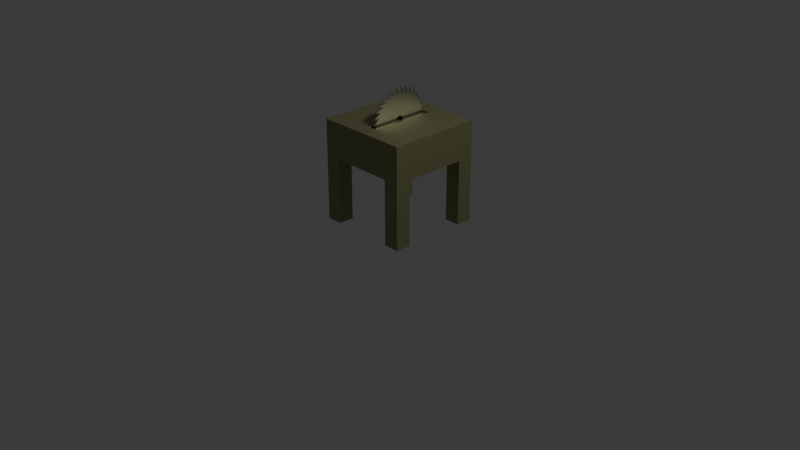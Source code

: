 # Source: TableSaw.blend  (saved by Blender 4.5.90; exported with 4.5.12 LTS)
import bpy
from mathutils import Matrix  # noqa: F401  (used for matrix-valued properties, if any)

bpy.ops.wm.read_factory_settings(use_empty=True)
scene = bpy.context.scene
scene.name = 'Scene'

# ---- collections
col_collection = bpy.data.collections.new('Collection'); scene.collection.children.link(col_collection)
col_rendering = bpy.data.collections.new('Rendering'); scene.collection.children.link(col_rendering)

# ---- materials (node trees are filled in below, after node groups)
mat_m_tablesaw = bpy.data.materials.new('M_TableSaw')
mat_m_tablesaw_saw = bpy.data.materials.new('M_TableSaw_Saw')

# ---- material node trees
mat_m_tablesaw.use_nodes = True; mat_m_tablesaw.node_tree.nodes.clear()
_N = mat_m_tablesaw.node_tree.nodes; _L = mat_m_tablesaw.node_tree.links
n0 = _N.new('ShaderNodeBsdfPrincipled'); n0.name = 'Principled BSDF'; n0.location = (-200, 100)
n0.inputs[0].default_value = (0.3546, 0.3663, 0.1928, 1.0)
n0.inputs[1].default_value = 1.0
n0.inputs[2].default_value = 0.5714
n1 = _N.new('ShaderNodeOutputMaterial'); n1.name = 'Material Output'; n1.location = (200, 100)
_L.new(n0.outputs[0], n1.inputs[0])
n1.is_active_output = True
mat_m_tablesaw_saw.use_nodes = True; mat_m_tablesaw_saw.node_tree.nodes.clear()
_N = mat_m_tablesaw_saw.node_tree.nodes; _L = mat_m_tablesaw_saw.node_tree.links
n0 = _N.new('ShaderNodeBsdfPrincipled'); n0.name = 'Principled BSDF'; n0.location = (-200, 100)
n0.inputs[0].default_value = (0.3992, 0.3992, 0.3992, 1.0)
n0.inputs[1].default_value = 1.0
n0.inputs[2].default_value = 0.3175
n1 = _N.new('ShaderNodeOutputMaterial'); n1.name = 'Material Output'; n1.location = (200, 100)
_L.new(n0.outputs[0], n1.inputs[0])
n1.is_active_output = True

# ---- world
world_world = bpy.data.worlds.new('World'); scene.world = world_world
world_world.use_nodes = True; world_world.node_tree.nodes.clear()
_N = world_world.node_tree.nodes; _L = world_world.node_tree.links
n0 = _N.new('ShaderNodeOutputWorld'); n0.name = 'World Output'; n0.location = (200, 100)
n1 = _N.new('ShaderNodeBackground'); n1.name = 'Background'; n1.location = (-200, 100)
n1.inputs[0].default_value = (0.05088, 0.05088, 0.05088, 1.0)
_L.new(n1.outputs[0], n0.inputs[0])
n0.is_active_output = True
world_world.color = (0.05088, 0.05088, 0.05088)
world_world.sun_shadow_jitter_overblur = 0.0

# ---- cameras
cam_camera = bpy.data.cameras.new('Camera')
cam_camera.clip_end = 100.0
cam_camera.ortho_scale = 7.314

# ---- lights
light_light = bpy.data.lights.new('Light', 'POINT')
light_light.energy = 1000.0
light_light.shadow_soft_size = 0.1

# ---- meshes
me_cube_002 = bpy.data.meshes.new('Cube.002')
me_cube_002.from_pydata([(0.5, -0.5, 0.0), (0.05379, -0.3489, 1.073), (-0.5, -0.5, 0.0), (-0.05379, -0.3489, 1.073), (0.5, 0.5, 0.0), (0.05379, 0.3489, 1.073), (-0.5, 0.5, 0.0), (-0.05379, 0.3489, 1.073), (-0.3333, -0.5, 0.0), (0.3333, -0.5, 0.0), (-0.5, 0.3333, 0.0), (-0.5, -0.3333, 0.0), (0.3333, 0.5, 0.0), (-0.3333, 0.5, 0.0), (0.5, -0.3333, 0.0), (0.5, 0.3333, 0.0), (-0.3333, -0.3333, 0.0), (0.3333, -0.3333, 0.0), (-0.3333, 0.3333, 0.0), (0.3333, 0.3333, 0.0), (-0.3333, -0.5, 0.6919), (0.3333, -0.5, 0.6919), (-0.5, 0.3333, 0.6919), (-0.5, -0.3333, 0.6919), (0.3333, 0.5, 0.6919), (-0.3333, 0.5, 0.6919), (0.5, -0.3333, 0.6919), (0.5, 0.3333, 0.6919), (0.3333, -0.3333, 0.6919), (-0.3333, -0.3333, 0.6919), (0.3333, 0.3333, 0.6919), (-0.3333, 0.3333, 0.6919), (0.5, -0.5, 1.073), (-0.5, -0.5, 1.073), (-0.5, 0.5, 1.073), (0.5, 0.5, 1.073), (0.09037, -0.3586, 1.073), (-0.09037, -0.3586, 1.073), (-0.09037, 0.3586, 1.073), (0.09037, 0.3586, 1.073), (0.05379, -0.3489, 1.05), (-0.05379, -0.3489, 1.05), (-0.05379, 0.3489, 1.05), (0.05379, 0.3489, 1.05), (0.5, -0.5, 0.6919), (-0.5, -0.5, 0.6919), (-0.5, 0.5, 0.6919), (0.5, 0.5, 0.6919), (-0.5, 0.5, 0.9733), (0.5, 0.5, 0.9733), (0.5, -0.5, 0.9733), (-0.5, -0.5, 0.9733), (-0.006178, 0.01379, 1.408), (-0.006178, 0.004954, 1.113), (-0.006178, -0.05248, 1.405), (-0.006178, -0.003522, 1.113), (-0.006178, -0.1167, 1.388), (-0.006178, -0.01186, 1.112), (-0.006178, -0.1765, 1.359), (-0.006178, -0.01975, 1.109), (-0.006178, -0.2295, 1.319), (-0.006178, -0.02687, 1.104), (-0.006178, -0.2736, 1.27), (-0.006178, -0.03297, 1.098), (-0.006178, -0.3073, 1.212), (-0.006178, -0.03779, 1.091), (-0.006178, -0.3291, 1.15), (-0.006178, -0.04117, 1.083), (-0.006178, -0.3383, 1.084), (-0.006178, -0.04296, 1.075), (-0.006178, -0.3345, 1.018), (-0.006178, -0.0431, 1.067), (-0.006178, -0.3178, 0.9534), (-0.006178, -0.04159, 1.058), (-0.006178, -0.2889, 0.8936), (-0.006178, -0.03847, 1.05), (-0.006178, -0.249, 0.8407), (-0.006178, -0.03388, 1.043), (-0.006178, -0.1994, 0.7965), (-0.006178, -0.02799, 1.037), (-0.006178, -0.1422, 0.7628), (-0.006178, -0.02102, 1.032), (-0.006178, -0.07952, 0.741), (-0.006178, -0.01324, 1.029), (-0.006178, -0.01379, 0.7318), (-0.006178, -0.004954, 1.027), (-0.006178, 0.05248, 0.7356), (-0.006178, 0.003522, 1.027), (-0.006178, 0.1167, 0.7523), (-0.006178, 0.01186, 1.029), (-0.006178, 0.1765, 0.7812), (-0.006178, 0.01975, 1.032), (-0.006178, 0.2295, 0.8212), (-0.006178, 0.02687, 1.036), (-0.006178, 0.2736, 0.8707), (-0.006178, 0.03297, 1.042), (-0.006178, 0.3073, 0.9279), (-0.006178, 0.03779, 1.049), (-0.006178, 0.3291, 0.9906), (-0.006178, 0.04117, 1.057), (-0.006178, 0.3383, 1.056), (-0.006178, 0.04296, 1.065), (-0.006178, 0.3345, 1.123), (-0.006178, 0.0431, 1.074), (-0.006178, 0.3178, 1.187), (-0.006178, 0.04159, 1.082), (-0.006178, 0.2889, 1.247), (-0.006178, 0.03847, 1.09), (-0.006178, 0.249, 1.3), (-0.006178, 0.03388, 1.097), (-0.006178, 0.1994, 1.344), (-0.006178, 0.02799, 1.103), (-0.006178, 0.1422, 1.377), (-0.006178, 0.02102, 1.108), (-0.006178, 0.07952, 1.399), (-0.006178, 0.01324, 1.111), (-0.006178, 0.02281, 0.791), (-0.006178, 0.07682, 0.8008), (-0.006178, 0.1279, 0.821), (-0.006178, 0.174, 0.8507), (-0.006178, 0.2135, 0.8889), (-0.006178, 0.2447, 0.934), (-0.006178, 0.2666, 0.9844), (-0.006178, 0.2782, 1.038), (-0.006178, 0.2791, 1.093), (-0.006178, 0.2693, 1.147), (-0.006178, 0.2491, 1.198), (-0.006178, 0.2194, 1.244), (-0.006178, 0.1812, 1.284), (-0.006178, 0.1361, 1.315), (-0.006178, 0.08574, 1.337), (-0.006178, 0.03208, 1.348), (-0.006178, -0.02281, 1.349), (-0.006178, -0.07682, 1.339), (-0.006178, -0.1279, 1.319), (-0.006178, -0.174, 1.29), (-0.006178, -0.2135, 1.251), (-0.006178, -0.2447, 1.206), (-0.006178, -0.2666, 1.156), (-0.006178, -0.2782, 1.102), (-0.006178, -0.2791, 1.047), (-0.006178, -0.2693, 0.9933), (-0.006178, -0.2491, 0.9422), (-0.006178, -0.2194, 0.8961), (-0.006178, -0.1812, 0.8566), (-0.006178, -0.1361, 0.8254), (-0.006178, -0.08574, 0.8035), (-0.006178, -0.03208, 0.7919), (0.006178, 0.03208, 1.348), (0.006178, 0.01379, 1.408), (0.006178, -0.05248, 1.405), (0.006178, -0.02281, 1.349), (0.006178, -0.1167, 1.388), (0.006178, -0.07682, 1.339), (0.006178, -0.1765, 1.359), (0.006178, -0.1279, 1.319), (0.006178, -0.2295, 1.319), (0.006178, -0.174, 1.29), (0.006178, -0.2736, 1.27), (0.006178, -0.2135, 1.251), (0.006178, -0.3073, 1.212), (0.006178, -0.2447, 1.206), (0.006178, -0.3291, 1.15), (0.006178, -0.2666, 1.156), (0.006178, -0.3383, 1.084), (0.006178, -0.2782, 1.102), (0.006178, -0.3345, 1.018), (0.006178, -0.2791, 1.047), (0.006178, -0.3178, 0.9534), (0.006178, -0.2693, 0.9933), (0.006178, -0.2889, 0.8936), (0.006178, -0.2491, 0.9422), (0.006178, -0.249, 0.8407), (0.006178, -0.2194, 0.8961), (0.006178, -0.1994, 0.7965), (0.006178, -0.1812, 0.8566), (0.006178, -0.1422, 0.7628), (0.006178, -0.1361, 0.8254), (0.006178, -0.07952, 0.741), (0.006178, -0.08574, 0.8035), (0.006178, -0.01379, 0.7318), (0.006178, -0.03208, 0.7919), (0.006178, 0.05248, 0.7356), (0.006178, 0.02281, 0.791), (0.006178, 0.1167, 0.7523), (0.006178, 0.07682, 0.8008), (0.006178, 0.1765, 0.7812), (0.006178, 0.1279, 0.821), (0.006178, 0.2295, 0.8212), (0.006178, 0.174, 0.8507), (0.006178, 0.2736, 0.8707), (0.006178, 0.2135, 0.8889), (0.006178, 0.3073, 0.9279), (0.006178, 0.2447, 0.934), (0.006178, 0.3291, 0.9906), (0.006178, 0.2666, 0.9844), (0.006178, 0.3383, 1.056), (0.006178, 0.2782, 1.038), (0.006178, 0.3345, 1.123), (0.006178, 0.2791, 1.093), (0.006178, 0.3178, 1.187), (0.006178, 0.2693, 1.147), (0.006178, 0.2889, 1.247), (0.006178, 0.2491, 1.198), (0.006178, 0.249, 1.3), (0.006178, 0.2194, 1.244), (0.006178, 0.1994, 1.344), (0.006178, 0.1812, 1.284), (0.006178, 0.1422, 1.377), (0.006178, 0.1361, 1.315), (0.006178, 0.07952, 1.399), (0.006178, 0.08574, 1.337), (0.006178, 0.003522, 1.027), (0.006178, 0.01186, 1.029), (0.006178, 0.01975, 1.032), (0.006178, 0.02687, 1.036), (0.006178, 0.03297, 1.042), (0.006178, 0.03779, 1.049), (0.006178, 0.04117, 1.057), (0.006178, 0.04296, 1.065), (0.006178, 0.0431, 1.074), (0.006178, 0.04159, 1.082), (0.006178, 0.03847, 1.09), (0.006178, 0.03388, 1.097), (0.006178, 0.02799, 1.103), (0.006178, 0.02102, 1.108), (0.006178, 0.01324, 1.111), (0.006178, 0.004954, 1.113), (0.006178, -0.003522, 1.113), (0.006178, -0.01186, 1.112), (0.006178, -0.01975, 1.109), (0.006178, -0.02687, 1.104), (0.006178, -0.03297, 1.098), (0.006178, -0.03779, 1.091), (0.006178, -0.04117, 1.083), (0.006178, -0.04296, 1.075), (0.006178, -0.0431, 1.067), (0.006178, -0.04159, 1.058), (0.006178, -0.03847, 1.05), (0.006178, -0.03388, 1.043), (0.006178, -0.02799, 1.037), (0.006178, -0.02102, 1.032), (0.006178, -0.01324, 1.029), (0.006178, -0.004954, 1.027)], [], [(48, 51, 33, 34), (13, 6, 46, 25), (49, 47, 24, 25, 46, 48), (19, 12, 4, 15), (3, 1, 40, 41), (9, 17, 14, 0), (18, 13, 25, 31), (2, 11, 16, 8), (19, 15, 27, 30), (8, 16, 29, 20), (14, 26, 44, 0), (10, 6, 13, 18), (15, 4, 47, 27), (28, 30, 27, 26), (20, 29, 28, 21), (23, 22, 31, 29), (29, 31, 30, 28), (31, 25, 24, 30), (50, 49, 35, 32), (14, 17, 28, 26), (17, 9, 21, 28), (51, 50, 32, 33), (10, 18, 31, 22), (12, 19, 30, 24), (16, 11, 23, 29), (9, 0, 44, 21), (20, 45, 2, 8), (11, 2, 45, 23), (22, 46, 6, 10), (36, 37, 33, 32), (37, 38, 34, 33), (38, 39, 35, 34), (39, 36, 32, 35), (1, 3, 37, 36), (3, 7, 38, 37), (7, 5, 39, 38), (5, 1, 36, 39), (42, 41, 40, 43), (1, 5, 43, 40), (7, 3, 41, 42), (5, 7, 42, 43), (45, 20, 21, 44, 50, 51), (46, 22, 23, 45, 51, 48), (27, 47, 49, 50, 44, 26), (24, 47, 4, 12), (35, 49, 48, 34), (88, 116, 117), (90, 117, 118), (92, 118, 119), (94, 119, 120), (96, 120, 121), (98, 121, 122), (100, 122, 123), (102, 123, 124), (104, 124, 125), (106, 125, 126), (108, 126, 127), (110, 127, 128), (112, 128, 129), (114, 129, 130), (52, 130, 131), (54, 131, 132), (56, 132, 133), (58, 133, 134), (60, 134, 135), (62, 135, 136), (64, 136, 137), (66, 137, 138), (68, 138, 139), (70, 139, 140), (72, 140, 141), (74, 141, 142), (76, 142, 143), (78, 143, 144), (80, 144, 145), (82, 145, 146), (84, 146, 147), (86, 147, 116), (89, 117, 116, 87), (91, 118, 117, 89), (93, 119, 118, 91), (95, 120, 119, 93), (97, 121, 120, 95), (99, 122, 121, 97), (101, 123, 122, 99), (103, 124, 123, 101), (105, 125, 124, 103), (107, 126, 125, 105), (109, 127, 126, 107), (111, 128, 127, 109), (113, 129, 128, 111), (115, 130, 129, 113), (53, 131, 130, 115), (55, 132, 131, 53), (57, 133, 132, 55), (59, 134, 133, 57), (61, 135, 134, 59), (63, 136, 135, 61), (65, 137, 136, 63), (67, 138, 137, 65), (69, 139, 138, 67), (71, 140, 139, 69), (73, 141, 140, 71), (75, 142, 141, 73), (77, 143, 142, 75), (79, 144, 143, 77), (81, 145, 144, 79), (83, 146, 145, 81), (85, 147, 146, 83), (87, 116, 147, 85), (184, 185, 183), (186, 187, 185), (188, 189, 187), (190, 191, 189), (192, 193, 191), (194, 195, 193), (196, 197, 195), (198, 199, 197), (200, 201, 199), (202, 203, 201), (204, 205, 203), (206, 207, 205), (208, 209, 207), (210, 211, 209), (149, 148, 211), (150, 151, 148), (152, 153, 151), (154, 155, 153), (156, 157, 155), (158, 159, 157), (160, 161, 159), (162, 163, 161), (164, 165, 163), (166, 167, 165), (168, 169, 167), (170, 171, 169), (172, 173, 171), (174, 175, 173), (176, 177, 175), (178, 179, 177), (180, 181, 179), (182, 183, 181), (213, 212, 183, 185), (214, 213, 185, 187), (215, 214, 187, 189), (216, 215, 189, 191), (217, 216, 191, 193), (218, 217, 193, 195), (219, 218, 195, 197), (220, 219, 197, 199), (221, 220, 199, 201), (222, 221, 201, 203), (223, 222, 203, 205), (224, 223, 205, 207), (225, 224, 207, 209), (226, 225, 209, 211), (227, 226, 211, 148), (228, 227, 148, 151), (229, 228, 151, 153), (230, 229, 153, 155), (231, 230, 155, 157), (232, 231, 157, 159), (233, 232, 159, 161), (234, 233, 161, 163), (235, 234, 163, 165), (236, 235, 165, 167), (237, 236, 167, 169), (238, 237, 169, 171), (239, 238, 171, 173), (240, 239, 173, 175), (241, 240, 175, 177), (242, 241, 177, 179), (243, 242, 179, 181), (212, 243, 181, 183), (126, 108, 204, 203), (145, 82, 178, 177), (132, 56, 152, 151), (113, 111, 224, 225), (108, 127, 205, 204), (82, 146, 179, 178), (56, 133, 153, 152), (115, 113, 225, 226), (127, 110, 206, 205), (146, 84, 180, 179), (133, 58, 154, 153), (53, 115, 226, 227), (110, 128, 207, 206), (84, 147, 181, 180), (58, 134, 155, 154), (55, 53, 227, 228), (128, 112, 208, 207), (147, 86, 182, 181), (134, 60, 156, 155), (57, 55, 228, 229), (112, 129, 209, 208), (86, 116, 183, 182), (60, 135, 157, 156), (59, 57, 229, 230), (129, 114, 210, 209), (116, 88, 184, 183), (135, 62, 158, 157), (61, 59, 230, 231), (114, 130, 211, 210), (88, 117, 185, 184), (62, 136, 159, 158), (63, 61, 231, 232), (130, 52, 149, 211), (117, 90, 186, 185), (136, 64, 160, 159), (65, 63, 232, 233), (90, 118, 187, 186), (64, 137, 161, 160), (67, 65, 233, 234), (118, 92, 188, 187), (137, 66, 162, 161), (69, 67, 234, 235), (92, 119, 189, 188), (66, 138, 163, 162), (71, 69, 235, 236), (119, 94, 190, 189), (138, 68, 164, 163), (73, 71, 236, 237), (94, 120, 191, 190), (68, 139, 165, 164), (75, 73, 237, 238), (120, 96, 192, 191), (139, 70, 166, 165), (77, 75, 238, 239), (89, 87, 212, 213), (96, 121, 193, 192), (70, 140, 167, 166), (79, 77, 239, 240), (91, 89, 213, 214), (121, 98, 194, 193), (140, 72, 168, 167), (81, 79, 240, 241), (93, 91, 214, 215), (98, 122, 195, 194), (72, 141, 169, 168), (83, 81, 241, 242), (95, 93, 215, 216), (122, 100, 196, 195), (141, 74, 170, 169), (85, 83, 242, 243), (97, 95, 216, 217), (100, 123, 197, 196), (74, 142, 171, 170), (87, 85, 243, 212), (99, 97, 217, 218), (123, 102, 198, 197), (142, 76, 172, 171), (101, 99, 218, 219), (102, 124, 199, 198), (76, 143, 173, 172), (103, 101, 219, 220), (124, 104, 200, 199), (143, 78, 174, 173), (105, 103, 220, 221), (104, 125, 201, 200), (78, 144, 175, 174), (52, 131, 148, 149), (107, 105, 221, 222), (125, 106, 202, 201), (144, 80, 176, 175), (131, 54, 150, 148), (109, 107, 222, 223), (106, 126, 203, 202), (80, 145, 177, 176), (54, 132, 151, 150), (111, 109, 223, 224)])
me_cube_002.polygons.foreach_set('material_index', [0, 0, 0, 0, 0, 0, 0, 0, 0, 0, 0, 0, 0, 0, 0, 0, 0, 0, 0, 0, 0, 0, 0, 0, 0, 0, 0, 0, 0, 0, 0, 0, 0, 0, 0, 0, 0, 0, 0, 0, 0, 0, 0, 0, 0, 0, 1, 1, 1, 1, 1, 1, 1, 1, 1, 1, 1, 1, 1, 1, 1, 1, 1, 1, 1, 1, 1, 1, 1, 1, 1, 1, 1, 1, 1, 1, 1, 1, 1, 1, 1, 1, 1, 1, 1, 1, 1, 1, 1, 1, 1, 1, 1, 1, 1, 1, 1, 1, 1, 1, 1, 1, 1, 1, 1, 1, 1, 1, 1, 1, 1, 1, 1, 1, 1, 1, 1, 1, 1, 1, 1, 1, 1, 1, 1, 1, 1, 1, 1, 1, 1, 1, 1, 1, 1, 1, 1, 1, 1, 1, 1, 1, 1, 1, 1, 1, 1, 1, 1, 1, 1, 1, 1, 1, 1, 1, 1, 1, 1, 1, 1, 1, 1, 1, 1, 1, 1, 1, 1, 1, 1, 1, 1, 1, 1, 1, 1, 1, 1, 1, 1, 1, 1, 1, 1, 1, 1, 1, 1, 1, 1, 1, 1, 1, 1, 1, 1, 1, 1, 1, 1, 1, 1, 1, 1, 1, 1, 1, 1, 1, 1, 1, 1, 1, 1, 1, 1, 1, 1, 1, 1, 1, 1, 1, 1, 1, 1, 1, 1, 1, 1, 1, 1, 1, 1, 1, 1, 1, 1, 1, 1, 1, 1, 1, 1, 1, 1, 1, 1, 1, 1, 1, 1, 1, 1, 1, 1, 1, 1, 1, 1, 1, 1, 1, 1, 1, 1, 1, 1, 1])
_uv = me_cube_002.uv_layers.new(name='UVMap')
_uv.uv.foreach_set('vector', [0.6017, 0.5, 0.8051, 0.5, 0.875, 0.5, 0.625, 0.5, 0.375, 0.5833, 0.375, 0.5, 0.5362, 0.5, 0.375, 0.5833, 0.6017, 0.75, 0.5362, 0.75, 0.375, 0.6667, 0.375, 0.5833, 0.5362, 0.5, 0.6017, 0.5, 0.2917, 0.6667, 0.375, 0.6667, 0.375, 0.75, 0.2917, 0.75, 0.8429, 0.5634, 0.8429, 0.6866, 0.8429, 0.6866, 0.8429, 0.5634, 0.125, 0.6667, 0.2083, 0.6667, 0.2083, 0.75, 0.125, 0.75, 0.2917, 0.5833, 0.375, 0.5833, 0.375, 0.5833, 0.2917, 0.5833, 0.125, 0.5, 0.2083, 0.5, 0.2083, 0.5833, 0.125, 0.5833, 0.2917, 0.6667, 0.2917, 0.75, 0.2917, 0.75, 0.2917, 0.6667, 0.125, 0.5833, 0.2083, 0.5833, 0.2083, 0.5833, 0.125, 0.5833, 0.2083, 0.75, 0.2083, 0.75, 0.6085, 0.75, 0.125, 0.75, 0.2917, 0.5, 0.375, 0.5, 0.375, 0.5833, 0.2917, 0.5833, 0.2917, 0.75, 0.375, 0.75, 0.5362, 0.75, 0.2917, 0.75, 0.2083, 0.6667, 0.2917, 0.6667, 0.2917, 0.75, 0.2083, 0.75, 0.125, 0.5833, 0.2083, 0.5833, 0.2083, 0.6667, 0.125, 0.6667, 0.2083, 0.5, 0.2917, 0.5, 0.2917, 0.5833, 0.2083, 0.5833, 0.2083, 0.5833, 0.2917, 0.5833, 0.2917, 0.6667, 0.2083, 0.6667, 0.2917, 0.5833, 0.375, 0.5833, 0.375, 0.6667, 0.2917, 0.6667, 0.8051, 0.75, 0.6017, 0.75, 0.625, 0.75, 0.875, 0.75, 0.2083, 0.75, 0.2083, 0.6667, 0.2083, 0.6667, 0.2083, 0.75, 0.2083, 0.6667, 0.125, 0.6667, 0.125, 0.6667, 0.2083, 0.6667, 0.8051, 0.5, 0.8051, 0.75, 0.875, 0.75, 0.875, 0.5, 0.2917, 0.5, 0.2917, 0.5833, 0.2917, 0.5833, 0.2917, 0.5, 0.375, 0.6667, 0.2917, 0.6667, 0.2917, 0.6667, 0.375, 0.6667, 0.2083, 0.5833, 0.2083, 0.5, 0.2083, 0.5, 0.2083, 0.5833, 0.125, 0.6667, 0.125, 0.75, 0.6085, 0.75, 0.125, 0.6667, 0.125, 0.5833, 0.6085, 0.5, 0.125, 0.5, 0.125, 0.5833, 0.2083, 0.5, 0.125, 0.5, 0.6085, 0.5, 0.2083, 0.5, 0.2917, 0.5, 0.5362, 0.5, 0.375, 0.5, 0.2917, 0.5, 0.8535, 0.7285, 0.8535, 0.5215, 0.875, 0.5, 0.875, 0.75, 0.8535, 0.5215, 0.6465, 0.5215, 0.625, 0.5, 0.875, 0.5, 0.6465, 0.5215, 0.6465, 0.7285, 0.625, 0.75, 0.625, 0.5, 0.6465, 0.7285, 0.8535, 0.7285, 0.875, 0.75, 0.625, 0.75, 0.8429, 0.6866, 0.8429, 0.5634, 0.8535, 0.5215, 0.8535, 0.7285, 0.8429, 0.5634, 0.6571, 0.5634, 0.6465, 0.5215, 0.8535, 0.5215, 0.6571, 0.5634, 0.6571, 0.6866, 0.6465, 0.7285, 0.6465, 0.5215, 0.6571, 0.6866, 0.8429, 0.6866, 0.8535, 0.7285, 0.6465, 0.7285, 0.6571, 0.5634, 0.8429, 0.5634, 0.8429, 0.6866, 0.6571, 0.6866, 0.8429, 0.6866, 0.6571, 0.6866, 0.6571, 0.6866, 0.8429, 0.6866, 0.6571, 0.5634, 0.8429, 0.5634, 0.8429, 0.5634, 0.6571, 0.5634, 0.6571, 0.6866, 0.6571, 0.5634, 0.6571, 0.5634, 0.6571, 0.6866, 0.6085, 0.5, 0.125, 0.5833, 0.125, 0.6667, 0.6085, 0.75, 0.8051, 0.75, 0.8051, 0.5, 0.5362, 0.5, 0.2917, 0.5, 0.2083, 0.5, 0.6085, 0.5, 0.8051, 0.5, 0.6017, 0.5, 0.2917, 0.75, 0.5362, 0.75, 0.6017, 0.75, 0.8051, 0.75, 0.6085, 0.75, 0.2083, 0.75, 0.375, 0.6667, 0.5362, 0.75, 0.375, 0.75, 0.375, 0.6667, 0.625, 0.75, 0.6017, 0.75, 0.6017, 0.5, 0.625, 0.5, 0.0, 0.0, 0.0, 0.0, 0.0, 0.0, 0.0, 0.0, 0.0, 0.0, 0.0, 0.0, 0.0, 0.0, 0.0, 0.0, 0.0, 0.0, 0.0, 0.0, 0.0, 0.0, 0.0, 0.0, 0.0, 0.0, 0.0, 0.0, 0.0, 0.0, 0.0, 0.0, 0.0, 0.0, 0.0, 0.0, 0.0, 0.0, 0.0, 0.0, 0.0, 0.0, 0.0, 0.0, 0.0, 0.0, 0.0, 0.0, 0.0, 0.0, 0.0, 0.0, 0.0, 0.0, 0.0, 0.0, 0.0, 0.0, 0.0, 0.0, 0.0, 0.0, 0.0, 0.0, 0.0, 0.0, 0.0, 0.0, 0.0, 0.0, 0.0, 0.0, 0.0, 0.0, 0.0, 0.0, 0.0, 0.0, 0.0, 0.0, 0.0, 0.0, 0.0, 0.0, 0.0, 0.0, 0.0, 0.0, 0.0, 0.0, 0.0, 0.0, 0.0, 0.0, 0.0, 0.0, 0.0, 0.0, 0.0, 0.0, 0.0, 0.0, 0.0, 0.0, 0.0, 0.0, 0.0, 0.0, 0.0, 0.0, 0.0, 0.0, 0.0, 0.0, 0.0, 0.0, 0.0, 0.0, 0.0, 0.0, 0.0, 0.0, 0.0, 0.0, 0.0, 0.0, 0.0, 0.0, 0.0, 0.0, 0.0, 0.0, 0.0, 0.0, 0.0, 0.0, 0.0, 0.0, 0.0, 0.0, 0.0, 0.0, 0.0, 0.0, 0.0, 0.0, 0.0, 0.0, 0.0, 0.0, 0.0, 0.0, 0.0, 0.0, 0.0, 0.0, 0.0, 0.0, 0.0, 0.0, 0.0, 0.0, 0.0, 0.0, 0.0, 0.0, 0.0, 0.0, 0.0, 0.0, 0.0, 0.0, 0.0, 0.0, 0.0, 0.0, 0.0, 0.0, 0.0, 0.0, 0.0, 0.0, 0.0, 0.0, 0.0, 0.0, 0.0, 0.0, 0.0, 0.0, 0.0, 0.0, 0.0, 0.0, 0.0, 0.0, 0.0, 0.0, 0.0, 0.0, 0.0, 0.0, 0.0, 0.0, 0.0, 0.0, 0.0, 0.0, 0.0, 0.0, 0.0, 0.0, 0.0, 0.0, 0.0, 0.0, 0.0, 0.0, 0.0, 0.0, 0.0, 0.0, 0.0, 0.0, 0.0, 0.0, 0.0, 0.0, 0.0, 0.0, 0.0, 0.0, 0.0, 0.0, 0.0, 0.0, 0.0, 0.0, 0.0, 0.0, 0.0, 0.0, 0.0, 0.0, 0.0, 0.0, 0.0, 0.0, 0.0, 0.0, 0.0, 0.0, 0.0, 0.0, 0.0, 0.0, 0.0, 0.0, 0.0, 0.0, 0.0, 0.0, 0.0, 0.0, 0.0, 0.0, 0.0, 0.0, 0.0, 0.0, 0.0, 0.0, 0.0, 0.0, 0.0, 0.0, 0.0, 0.0, 0.0, 0.0, 0.0, 0.0, 0.0, 0.0, 0.0, 0.0, 0.0, 0.0, 0.0, 0.0, 0.0, 0.0, 0.0, 0.0, 0.0, 0.0, 0.0, 0.0, 0.0, 0.0, 0.0, 0.0, 0.0, 0.0, 0.0, 0.0, 0.0, 0.0, 0.0, 0.0, 0.0, 0.0, 0.0, 0.0, 0.0, 0.0, 0.0, 0.0, 0.0, 0.0, 0.0, 0.0, 0.0, 0.0, 0.0, 0.0, 0.0, 0.0, 0.0, 0.0, 0.0, 0.0, 0.0, 0.0, 0.0, 0.0, 0.0, 0.0, 0.0, 0.0, 0.0, 0.0, 0.0, 0.0, 0.0, 0.0, 0.0, 0.0, 0.0, 0.0, 0.0, 0.0, 0.0, 0.0, 0.0, 0.0, 0.0, 0.0, 0.0, 0.0, 0.0, 0.0, 0.0, 0.0, 0.0, 0.0, 0.0, 0.0, 0.0, 0.0, 0.0, 0.0, 0.0, 0.0, 0.0, 0.0, 0.0, 0.0, 0.0, 0.0, 0.0, 0.0, 0.0, 0.0, 0.0, 0.0, 0.0, 0.0, 0.0, 0.0, 0.0, 0.0, 0.0, 0.0, 0.0, 0.0, 0.0, 0.0, 0.0, 0.0, 0.0, 0.0, 0.0, 0.0, 0.0, 0.0, 0.0, 0.0, 0.0, 0.0, 0.0, 0.0, 0.0, 0.0, 0.0, 0.0, 0.0, 0.0, 0.0, 0.0, 0.0, 0.0, 0.0, 0.0, 0.0, 0.0, 0.0, 0.0, 0.0, 0.0, 0.0, 0.0, 0.0, 0.0, 0.0, 0.0, 0.0, 0.0, 0.0, 0.0, 0.0, 0.0, 0.0, 0.0, 0.0, 0.0, 0.0, 0.0, 0.0, 0.0, 0.0, 0.0, 0.0, 0.0, 0.0, 0.0, 0.0, 0.0, 0.0, 0.0, 0.0, 0.0, 0.0, 0.0, 0.0, 0.0, 0.0, 0.0, 0.0, 0.0, 0.0, 0.0, 0.0, 0.0, 0.0, 0.0, 0.0, 0.0, 0.0, 0.0, 0.0, 0.0, 0.0, 0.0, 0.0, 0.0, 0.0, 0.0, 0.0, 0.0, 0.0, 0.0, 0.0, 0.0, 0.0, 0.0, 0.0, 0.0, 0.0, 0.0, 0.0, 0.0, 0.0, 0.0, 0.0, 0.0, 0.0, 0.0, 0.0, 0.0, 0.0, 0.0, 0.0, 0.0, 0.0, 0.0, 0.0, 0.0, 0.0, 0.0, 0.0, 0.0, 0.0, 0.0, 0.0, 0.0, 0.0, 0.0, 0.0, 0.0, 0.0, 0.0, 0.0, 0.0, 0.0, 0.0, 0.0, 0.0, 0.0, 0.0, 0.0, 0.0, 0.0, 0.0, 0.0, 0.0, 0.0, 0.0, 0.0, 0.0, 0.0, 0.0, 0.0, 0.0, 0.0, 0.0, 0.0, 0.0, 0.0, 0.0, 0.0, 0.0, 0.0, 0.0, 0.0, 0.0, 0.0, 0.0, 0.0, 0.0, 0.0, 0.0, 0.0, 0.0, 0.0, 0.0, 0.0, 0.0, 0.0, 0.0, 0.0, 0.0, 0.0, 0.0, 0.0, 0.0, 0.0, 0.0, 0.0, 0.0, 0.0, 0.0, 0.0, 0.0, 0.0, 0.0, 0.0, 0.0, 0.0, 0.0, 0.0, 0.0, 0.0, 0.0, 0.0, 0.0, 0.0, 0.0, 0.0, 0.0, 0.0, 0.0, 0.0, 0.0, 0.0, 0.0, 0.0, 0.0, 0.0, 0.0, 0.0, 0.0, 0.0, 0.0, 0.0, 0.0, 0.0, 0.0, 0.0, 0.0, 0.0, 0.0, 0.0, 0.0, 0.0, 0.0, 0.0, 0.0, 0.0, 0.0, 0.0, 0.0, 0.0, 0.0, 0.0, 0.0, 0.0, 0.0, 0.0, 0.0, 0.0, 0.0, 0.0, 0.0, 0.0, 0.0, 0.0, 0.0, 0.0, 0.0, 0.0, 0.0, 0.0, 0.0, 0.0, 0.0, 0.0, 0.0, 0.0, 0.0, 0.0, 0.0, 0.0, 0.0, 0.0, 0.0, 0.0, 0.0, 0.0, 0.0, 0.0, 0.0, 0.0, 0.0, 0.0, 0.0, 0.0, 0.0, 0.0, 0.0, 0.0, 0.0, 0.0, 0.0, 0.0, 0.0, 0.0, 0.0, 0.0, 0.0, 0.0, 0.0, 0.0, 0.0, 0.0, 0.0, 0.0, 0.0, 0.0, 0.0, 0.0, 0.0, 0.0, 0.0, 0.0, 0.0, 0.0, 0.0, 0.0, 0.0, 0.0, 0.0, 0.0, 0.0, 0.0, 0.0, 0.0, 0.0, 0.0, 0.0, 0.0, 0.0, 0.0, 0.0, 0.0, 0.0, 0.0, 0.0, 0.0, 0.0, 0.0, 0.0, 0.0, 0.0, 0.0, 0.0, 0.0, 0.0, 0.0, 0.0, 0.0, 0.0, 0.0, 0.0, 0.0, 0.0, 0.0, 0.0, 0.0, 0.0, 0.0, 0.0, 0.0, 0.0, 0.0, 0.0, 0.0, 0.0, 0.0, 0.0, 0.0, 0.0, 0.0, 0.0, 0.0, 0.0, 0.0, 0.0, 0.0, 0.0, 0.0, 0.0, 0.0, 0.0, 0.0, 0.0, 0.0, 0.0, 0.0, 0.0, 0.0, 0.0, 0.0, 0.0, 0.0, 0.0, 0.0, 0.0, 0.0, 0.0, 0.0, 0.0, 0.0, 0.0, 0.0, 0.0, 0.0, 0.0, 0.0, 0.0, 0.0, 0.0, 0.0, 0.0, 0.0, 0.0, 0.0, 0.0, 0.0, 0.0, 0.0, 0.0, 0.0, 0.0, 0.0, 0.0, 0.0, 0.0, 0.0, 0.0, 0.0, 0.0, 0.0, 0.0, 0.0, 0.0, 0.0, 0.0, 0.0, 0.0, 0.0, 0.0, 0.0, 0.0, 0.0, 0.0, 0.0, 0.0, 0.0, 0.0, 0.0, 0.0, 0.0, 0.0, 0.0, 0.0, 0.0, 0.0, 0.0, 0.0, 0.0, 0.0, 0.0, 0.0, 0.0, 0.0, 0.0, 0.0, 0.0, 0.0, 0.0, 0.0, 0.0, 0.0, 0.0, 0.0, 0.0, 0.0, 0.0, 0.0, 0.0, 0.0, 0.0, 0.0, 0.0, 0.0, 0.0, 0.0, 0.0, 0.0, 0.0, 0.0, 0.0, 0.0, 0.0, 0.0, 0.0, 0.0, 0.0, 0.0, 0.0, 0.0, 0.0, 0.0, 0.0, 0.0, 0.0, 0.0, 0.0, 0.0, 0.0, 0.0, 0.0, 0.0, 0.0, 0.0, 0.0, 0.0, 0.0, 0.0, 0.0, 0.0, 0.0, 0.0, 0.0, 0.0, 0.0, 0.0, 0.0, 0.0, 0.0, 0.0, 0.0, 0.0, 0.0, 0.0, 0.0, 0.0, 0.0, 0.0, 0.0, 0.0, 0.0, 0.0, 0.0, 0.0, 0.0, 0.0, 0.0, 0.0, 0.0, 0.0, 0.0, 0.0, 0.0, 0.0, 0.0, 0.0, 0.0, 0.0, 0.0, 0.0, 0.0, 0.0, 0.0, 0.0, 0.0, 0.0, 0.0, 0.0, 0.0, 0.0, 0.0, 0.0, 0.0, 0.0, 0.0, 0.0, 0.0, 0.0, 0.0, 0.0, 0.0, 0.0, 0.0, 0.0, 0.0, 0.0, 0.0, 0.0, 0.0, 0.0, 0.0, 0.0, 0.0, 0.0, 0.0, 0.0, 0.0, 0.0, 0.0, 0.0, 0.0, 0.0, 0.0, 0.0, 0.0, 0.0, 0.0, 0.0, 0.0, 0.0, 0.0, 0.0, 0.0, 0.0, 0.0, 0.0, 0.0, 0.0, 0.0, 0.0, 0.0, 0.0, 0.0, 0.0, 0.0, 0.0, 0.0, 0.0, 0.0, 0.0, 0.0, 0.0, 0.0, 0.0, 0.0, 0.0, 0.0, 0.0, 0.0, 0.0, 0.0, 0.0, 0.0, 0.0, 0.0, 0.0, 0.0, 0.0, 0.0, 0.0, 0.0, 0.0, 0.0, 0.0, 0.0, 0.0, 0.0, 0.0, 0.0, 0.0, 0.0, 0.0, 0.0, 0.0, 0.0, 0.0, 0.0, 0.0, 0.0, 0.0, 0.0, 0.0, 0.0, 0.0, 0.0, 0.0, 0.0, 0.0, 0.0, 0.0, 0.0, 0.0, 0.0, 0.0, 0.0, 0.0, 0.0, 0.0, 0.0, 0.0, 0.0, 0.0, 0.0, 0.0, 0.0, 0.0, 0.0, 0.0, 0.0, 0.0, 0.0, 0.0, 0.0, 0.0, 0.0, 0.0, 0.0, 0.0, 0.0, 0.0, 0.0, 0.0, 0.0, 0.0, 0.0, 0.0, 0.0, 0.0, 0.0, 0.0, 0.0, 0.0, 0.0, 0.0, 0.0, 0.0, 0.0, 0.0, 0.0, 0.0, 0.0, 0.0, 0.0, 0.0, 0.0, 0.0, 0.0, 0.0, 0.0, 0.0, 0.0, 0.0, 0.0, 0.0, 0.0, 0.0, 0.0, 0.0, 0.0, 0.0, 0.0, 0.0, 0.0, 0.0, 0.0, 0.0, 0.0, 0.0, 0.0, 0.0, 0.0, 0.0, 0.0, 0.0, 0.0, 0.0, 0.0, 0.0, 0.0, 0.0, 0.0, 0.0, 0.0, 0.0, 0.0, 0.0, 0.0, 0.0, 0.0, 0.0, 0.0, 0.0, 0.0, 0.0, 0.0, 0.0, 0.0, 0.0, 0.0, 0.0, 0.0, 0.0, 0.0, 0.0, 0.0, 0.0, 0.0, 0.0, 0.0, 0.0, 0.0, 0.0, 0.0, 0.0, 0.0, 0.0, 0.0, 0.0, 0.0, 0.0, 0.0, 0.0, 0.0, 0.0, 0.0, 0.0, 0.0, 0.0, 0.0, 0.0, 0.0, 0.0, 0.0, 0.0, 0.0, 0.0, 0.0, 0.0, 0.0, 0.0, 0.0, 0.0, 0.0, 0.0, 0.0, 0.0, 0.0, 0.0, 0.0, 0.0, 0.0, 0.0, 0.0, 0.0, 0.0, 0.0, 0.0, 0.0, 0.0, 0.0, 0.0, 0.0, 0.0, 0.0, 0.0, 0.0, 0.0, 0.0, 0.0, 0.0, 0.0, 0.0, 0.0, 0.0, 0.0, 0.0, 0.0, 0.0, 0.0, 0.0, 0.0, 0.0, 0.0, 0.0, 0.0, 0.0, 0.0, 0.0, 0.0, 0.0, 0.0, 0.0, 0.0, 0.0, 0.0, 0.0, 0.0, 0.0, 0.0, 0.0, 0.0, 0.0, 0.0, 0.0, 0.0, 0.0, 0.0, 0.0, 0.0, 0.0, 0.0, 0.0, 0.0, 0.0, 0.0, 0.0, 0.0, 0.0, 0.0, 0.0, 0.0, 0.0, 0.0, 0.0, 0.0, 0.0, 0.0, 0.0, 0.0, 0.0, 0.0, 0.0, 0.0, 0.0, 0.0, 0.0, 0.0, 0.0, 0.0, 0.0, 0.0, 0.0, 0.0, 0.0, 0.0, 0.0, 0.0, 0.0, 0.0, 0.0, 0.0, 0.0, 0.0, 0.0, 0.0, 0.0, 0.0, 0.0, 0.0, 0.0, 0.0, 0.0, 0.0, 0.0, 0.0, 0.0, 0.0, 0.0, 0.0, 0.0, 0.0, 0.0, 0.0, 0.0, 0.0, 0.0, 0.0, 0.0, 0.0, 0.0, 0.0, 0.0, 0.0, 0.0, 0.0, 0.0, 0.0, 0.0, 0.0, 0.0, 0.0, 0.0, 0.0, 0.0, 0.0, 0.0, 0.0, 0.0, 0.0, 0.0, 0.0, 0.0, 0.0, 0.0, 0.0, 0.0, 0.0, 0.0, 0.0, 0.0, 0.0, 0.0, 0.0, 0.0, 0.0, 0.0, 0.0, 0.0, 0.0, 0.0, 0.0, 0.0, 0.0, 0.0, 0.0, 0.0, 0.0, 0.0, 0.0, 0.0, 0.0, 0.0, 0.0, 0.0, 0.0, 0.0, 0.0, 0.0, 0.0, 0.0, 0.0, 0.0, 0.0, 0.0, 0.0, 0.0, 0.0, 0.0, 0.0, 0.0, 0.0, 0.0, 0.0, 0.0, 0.0, 0.0, 0.0, 0.0, 0.0, 0.0, 0.0, 0.0, 0.0, 0.0, 0.0, 0.0, 0.0, 0.0, 0.0, 0.0, 0.0, 0.0, 0.0, 0.0, 0.0, 0.0, 0.0, 0.0, 0.0, 0.0, 0.0, 0.0, 0.0, 0.0, 0.0, 0.0, 0.0, 0.0, 0.0, 0.0, 0.0, 0.0, 0.0, 0.0, 0.0, 0.0, 0.0, 0.0, 0.0, 0.0, 0.0, 0.0, 0.0, 0.0, 0.0, 0.0, 0.0, 0.0, 0.0, 0.0, 0.0, 0.0, 0.0, 0.0, 0.0, 0.0, 0.0, 0.0, 0.0, 0.0, 0.0, 0.0, 0.0, 0.0, 0.0, 0.0, 0.0, 0.0, 0.0, 0.0, 0.0, 0.0, 0.0, 0.0, 0.0, 0.0, 0.0, 0.0, 0.0, 0.0, 0.0, 0.0, 0.0, 0.0, 0.0, 0.0, 0.0, 0.0, 0.0, 0.0, 0.0, 0.0, 0.0, 0.0, 0.0, 0.0, 0.0, 0.0, 0.0, 0.0, 0.0, 0.0, 0.0, 0.0, 0.0, 0.0, 0.0, 0.0, 0.0, 0.0, 0.0, 0.0, 0.0, 0.0, 0.0, 0.0, 0.0, 0.0, 0.0, 0.0, 0.0, 0.0, 0.0, 0.0, 0.0, 0.0, 0.0, 0.0, 0.0, 0.0, 0.0, 0.0, 0.0, 0.0, 0.0, 0.0, 0.0, 0.0, 0.0, 0.0, 0.0, 0.0, 0.0, 0.0, 0.0, 0.0, 0.0, 0.0, 0.0, 0.0, 0.0, 0.0, 0.0, 0.0, 0.0, 0.0, 0.0, 0.0, 0.0, 0.0, 0.0, 0.0, 0.0, 0.0, 0.0, 0.0, 0.0, 0.0, 0.0, 0.0, 0.0, 0.0, 0.0, 0.0, 0.0, 0.0, 0.0, 0.0, 0.0, 0.0, 0.0, 0.0, 0.0, 0.0, 0.0, 0.0, 0.0, 0.0, 0.0, 0.0, 0.0, 0.0, 0.0, 0.0, 0.0, 0.0, 0.0, 0.0, 0.0, 0.0, 0.0, 0.0, 0.0, 0.0, 0.0, 0.0, 0.0, 0.0, 0.0, 0.0, 0.0, 0.0])
me_cube_002.materials.append(mat_m_tablesaw)
me_cube_002.materials.append(mat_m_tablesaw_saw)
me_cube_002.update()
me_cube_001 = bpy.data.meshes.new('Cube.001')
me_cube_001.from_pydata([(-0.5, -0.5, 0.0), (-0.3489, -0.05379, 1.073), (-0.5, 0.5, 0.0), (-0.3489, 0.05379, 1.073), (0.5, -0.5, 0.0), (0.3489, -0.05379, 1.073), (0.5, 0.5, 0.0), (0.3489, 0.05379, 1.073), (-0.5, 0.3333, 0.0), (-0.5, -0.3333, 0.0), (0.3333, 0.5, 0.0), (-0.3333, 0.5, 0.0), (0.5, -0.3333, 0.0), (0.5, 0.3333, 0.0), (-0.3333, -0.5, 0.0), (0.3333, -0.5, 0.0), (-0.3333, 0.3333, 0.0), (-0.3333, -0.3333, 0.0), (0.3333, 0.3333, 0.0), (0.3333, -0.3333, 0.0), (-0.5, 0.3333, 0.6919), (-0.5, -0.3333, 0.6919), (0.3333, 0.5, 0.6919), (-0.3333, 0.5, 0.6919), (0.5, -0.3333, 0.6919), (0.5, 0.3333, 0.6919), (-0.3333, -0.5, 0.6919), (0.3333, -0.5, 0.6919), (-0.3333, -0.3333, 0.6919), (-0.3333, 0.3333, 0.6919), (0.3333, -0.3333, 0.6919), (0.3333, 0.3333, 0.6919), (-0.5, -0.5, 1.073), (-0.5, 0.5, 1.073), (0.5, 0.5, 1.073), (0.5, -0.5, 1.073), (-0.3586, -0.09037, 1.073), (-0.3586, 0.09037, 1.073), (0.3586, 0.09037, 1.073), (0.3586, -0.09037, 1.073), (-0.3489, -0.05379, 1.05), (-0.3489, 0.05379, 1.05), (0.3489, 0.05379, 1.05), (0.3489, -0.05379, 1.05), (-0.5, -0.5, 0.6919), (-0.5, 0.5, 0.6919), (0.5, 0.5, 0.6919), (0.5, -0.5, 0.6919), (0.5, 0.5, 0.9733), (0.5, -0.5, 0.9733), (-0.5, -0.5, 0.9733), (-0.5, 0.5, 0.9733)], [], [(48, 51, 33, 34), (13, 6, 46, 25), (49, 47, 24, 25, 46, 48), (19, 12, 4, 15), (3, 1, 40, 41), (9, 17, 14, 0), (18, 13, 25, 31), (2, 11, 16, 8), (19, 15, 27, 30), (8, 16, 29, 20), (14, 26, 44, 0), (10, 6, 13, 18), (15, 4, 47, 27), (28, 30, 27, 26), (20, 29, 28, 21), (23, 22, 31, 29), (29, 31, 30, 28), (31, 25, 24, 30), (50, 49, 35, 32), (14, 17, 28, 26), (17, 9, 21, 28), (51, 50, 32, 33), (10, 18, 31, 22), (12, 19, 30, 24), (16, 11, 23, 29), (9, 0, 44, 21), (20, 45, 2, 8), (11, 2, 45, 23), (22, 46, 6, 10), (36, 37, 33, 32), (37, 38, 34, 33), (38, 39, 35, 34), (39, 36, 32, 35), (1, 3, 37, 36), (3, 7, 38, 37), (7, 5, 39, 38), (5, 1, 36, 39), (42, 41, 40, 43), (1, 5, 43, 40), (7, 3, 41, 42), (5, 7, 42, 43), (45, 20, 21, 44, 50, 51), (46, 22, 23, 45, 51, 48), (27, 47, 49, 50, 44, 26), (24, 47, 4, 12), (35, 49, 48, 34)])
_uv = me_cube_001.uv_layers.new(name='UVMap')
_uv.uv.foreach_set('vector', [0.6017, 0.5, 0.8051, 0.5, 0.875, 0.5, 0.625, 0.5, 0.375, 0.5833, 0.375, 0.5, 0.5362, 0.5, 0.375, 0.5833, 0.6017, 0.75, 0.5362, 0.75, 0.375, 0.6667, 0.375, 0.5833, 0.5362, 0.5, 0.6017, 0.5, 0.2917, 0.6667, 0.375, 0.6667, 0.375, 0.75, 0.2917, 0.75, 0.8429, 0.5634, 0.8429, 0.6866, 0.8429, 0.6866, 0.8429, 0.5634, 0.125, 0.6667, 0.2083, 0.6667, 0.2083, 0.75, 0.125, 0.75, 0.2917, 0.5833, 0.375, 0.5833, 0.375, 0.5833, 0.2917, 0.5833, 0.125, 0.5, 0.2083, 0.5, 0.2083, 0.5833, 0.125, 0.5833, 0.2917, 0.6667, 0.2917, 0.75, 0.2917, 0.75, 0.2917, 0.6667, 0.125, 0.5833, 0.2083, 0.5833, 0.2083, 0.5833, 0.125, 0.5833, 0.2083, 0.75, 0.2083, 0.75, 0.6085, 0.75, 0.125, 0.75, 0.2917, 0.5, 0.375, 0.5, 0.375, 0.5833, 0.2917, 0.5833, 0.2917, 0.75, 0.375, 0.75, 0.5362, 0.75, 0.2917, 0.75, 0.2083, 0.6667, 0.2917, 0.6667, 0.2917, 0.75, 0.2083, 0.75, 0.125, 0.5833, 0.2083, 0.5833, 0.2083, 0.6667, 0.125, 0.6667, 0.2083, 0.5, 0.2917, 0.5, 0.2917, 0.5833, 0.2083, 0.5833, 0.2083, 0.5833, 0.2917, 0.5833, 0.2917, 0.6667, 0.2083, 0.6667, 0.2917, 0.5833, 0.375, 0.5833, 0.375, 0.6667, 0.2917, 0.6667, 0.8051, 0.75, 0.6017, 0.75, 0.625, 0.75, 0.875, 0.75, 0.2083, 0.75, 0.2083, 0.6667, 0.2083, 0.6667, 0.2083, 0.75, 0.2083, 0.6667, 0.125, 0.6667, 0.125, 0.6667, 0.2083, 0.6667, 0.8051, 0.5, 0.8051, 0.75, 0.875, 0.75, 0.875, 0.5, 0.2917, 0.5, 0.2917, 0.5833, 0.2917, 0.5833, 0.2917, 0.5, 0.375, 0.6667, 0.2917, 0.6667, 0.2917, 0.6667, 0.375, 0.6667, 0.2083, 0.5833, 0.2083, 0.5, 0.2083, 0.5, 0.2083, 0.5833, 0.125, 0.6667, 0.125, 0.75, 0.6085, 0.75, 0.125, 0.6667, 0.125, 0.5833, 0.6085, 0.5, 0.125, 0.5, 0.125, 0.5833, 0.2083, 0.5, 0.125, 0.5, 0.6085, 0.5, 0.2083, 0.5, 0.2917, 0.5, 0.5362, 0.5, 0.375, 0.5, 0.2917, 0.5, 0.8535, 0.7285, 0.8535, 0.5215, 0.875, 0.5, 0.875, 0.75, 0.8535, 0.5215, 0.6465, 0.5215, 0.625, 0.5, 0.875, 0.5, 0.6465, 0.5215, 0.6465, 0.7285, 0.625, 0.75, 0.625, 0.5, 0.6465, 0.7285, 0.8535, 0.7285, 0.875, 0.75, 0.625, 0.75, 0.8429, 0.6866, 0.8429, 0.5634, 0.8535, 0.5215, 0.8535, 0.7285, 0.8429, 0.5634, 0.6571, 0.5634, 0.6465, 0.5215, 0.8535, 0.5215, 0.6571, 0.5634, 0.6571, 0.6866, 0.6465, 0.7285, 0.6465, 0.5215, 0.6571, 0.6866, 0.8429, 0.6866, 0.8535, 0.7285, 0.6465, 0.7285, 0.6571, 0.5634, 0.8429, 0.5634, 0.8429, 0.6866, 0.6571, 0.6866, 0.8429, 0.6866, 0.6571, 0.6866, 0.6571, 0.6866, 0.8429, 0.6866, 0.6571, 0.5634, 0.8429, 0.5634, 0.8429, 0.5634, 0.6571, 0.5634, 0.6571, 0.6866, 0.6571, 0.5634, 0.6571, 0.5634, 0.6571, 0.6866, 0.6085, 0.5, 0.125, 0.5833, 0.125, 0.6667, 0.6085, 0.75, 0.8051, 0.75, 0.8051, 0.5, 0.5362, 0.5, 0.2917, 0.5, 0.2083, 0.5, 0.6085, 0.5, 0.8051, 0.5, 0.6017, 0.5, 0.2917, 0.75, 0.5362, 0.75, 0.6017, 0.75, 0.8051, 0.75, 0.6085, 0.75, 0.2083, 0.75, 0.375, 0.6667, 0.5362, 0.75, 0.375, 0.75, 0.375, 0.6667, 0.625, 0.75, 0.6017, 0.75, 0.6017, 0.5, 0.625, 0.5])
me_cube_001.materials.append(mat_m_tablesaw)
me_cube_001.update()
me_circle = bpy.data.meshes.new('Circle')
me_circle.from_pydata([(-0.05803, 0.006178, 0.3336), (-0.004239, 0.006178, 0.04304), (-0.122, 0.006178, 0.3158), (-0.01255, 0.006178, 0.04138), (-0.1813, 0.006178, 0.286), (-0.02039, 0.006178, 0.03814), (-0.2336, 0.006178, 0.2451), (-0.02743, 0.006178, 0.03343), (-0.2769, 0.006178, 0.1948), (-0.03343, 0.006178, 0.02743), (-0.3096, 0.006178, 0.1371), (-0.03814, 0.006178, 0.02039), (-0.3304, 0.006178, 0.07403), (-0.04138, 0.006178, 0.01255), (-0.3385, 0.006178, 0.008155), (-0.04304, 0.006178, 0.004239), (-0.3336, 0.006178, -0.05803), (-0.04304, 0.006178, -0.004239), (-0.3158, 0.006178, -0.122), (-0.04138, 0.006178, -0.01255), (-0.286, 0.006178, -0.1813), (-0.03814, 0.006178, -0.02039), (-0.2451, 0.006178, -0.2336), (-0.03343, 0.006178, -0.02743), (-0.1948, 0.006178, -0.2769), (-0.02743, 0.006178, -0.03343), (-0.1371, 0.006178, -0.3096), (-0.02039, 0.006178, -0.03814), (-0.07403, 0.006178, -0.3304), (-0.01255, 0.006178, -0.04138), (-0.008155, 0.006178, -0.3385), (-0.004239, 0.006178, -0.04304), (0.05803, 0.006178, -0.3336), (0.004239, 0.006178, -0.04304), (0.122, 0.006178, -0.3158), (0.01255, 0.006178, -0.04138), (0.1813, 0.006178, -0.286), (0.02039, 0.006178, -0.03814), (0.2336, 0.006178, -0.2451), (0.02743, 0.006178, -0.03343), (0.2769, 0.006178, -0.1948), (0.03343, 0.006178, -0.02743), (0.3096, 0.006178, -0.1371), (0.03814, 0.006178, -0.02039), (0.3304, 0.006178, -0.07403), (0.04138, 0.006178, -0.01255), (0.3385, 0.006178, -0.008155), (0.04304, 0.006178, -0.004239), (0.3336, 0.006178, 0.05803), (0.04304, 0.006178, 0.004239), (0.3158, 0.006178, 0.122), (0.04138, 0.006178, 0.01255), (0.286, 0.006178, 0.1813), (0.03814, 0.006178, 0.02039), (0.2451, 0.006178, 0.2336), (0.03343, 0.006178, 0.02743), (0.1948, 0.006178, 0.2769), (0.02743, 0.006178, 0.03343), (0.1371, 0.006178, 0.3096), (0.02039, 0.006178, 0.03814), (0.07403, 0.006178, 0.3304), (0.01255, 0.006178, 0.04138), (0.008155, 0.006178, 0.3385), (0.004239, 0.006178, 0.04304), (0.08129, 0.006178, -0.268), (0.132, 0.006178, -0.247), (0.1777, 0.006178, -0.2165), (0.2165, 0.006178, -0.1777), (0.247, 0.006178, -0.132), (0.268, 0.006178, -0.08129), (0.2787, 0.006178, -0.02745), (0.2787, 0.006178, 0.02745), (0.268, 0.006178, 0.08129), (0.247, 0.006178, 0.132), (0.2165, 0.006178, 0.1777), (0.1777, 0.006178, 0.2165), (0.132, 0.006178, 0.247), (0.08129, 0.006178, 0.268), (0.02745, 0.006178, 0.2787), (-0.02745, 0.006178, 0.2787), (-0.08129, 0.006178, 0.268), (-0.132, 0.006178, 0.247), (-0.1777, 0.006178, 0.2165), (-0.2165, 0.006178, 0.1777), (-0.247, 0.006178, 0.132), (-0.268, 0.006178, 0.08129), (-0.2787, 0.006178, 0.02745), (-0.2787, 0.006178, -0.02745), (-0.268, 0.006178, -0.08129), (-0.247, 0.006178, -0.132), (-0.2165, 0.006178, -0.1777), (-0.1777, 0.006178, -0.2165), (-0.132, 0.006178, -0.247), (-0.08129, 0.006178, -0.268), (-0.02745, 0.006178, -0.2787), (0.02745, 0.006178, -0.2787), (-0.02745, -0.006178, 0.2787), (-0.05803, -0.006178, 0.3336), (-0.122, -0.006178, 0.3158), (-0.08129, -0.006178, 0.268), (-0.1813, -0.006178, 0.286), (-0.132, -0.006178, 0.247), (-0.2336, -0.006178, 0.2451), (-0.1777, -0.006178, 0.2165), (-0.2769, -0.006178, 0.1948), (-0.2165, -0.006178, 0.1777), (-0.3096, -0.006178, 0.1371), (-0.247, -0.006178, 0.132), (-0.3304, -0.006178, 0.07403), (-0.268, -0.006178, 0.08129), (-0.3385, -0.006178, 0.008155), (-0.2787, -0.006178, 0.02745), (-0.3336, -0.006178, -0.05803), (-0.2787, -0.006178, -0.02745), (-0.3158, -0.006178, -0.122), (-0.268, -0.006178, -0.08129), (-0.286, -0.006178, -0.1813), (-0.247, -0.006178, -0.132), (-0.2451, -0.006178, -0.2336), (-0.2165, -0.006178, -0.1777), (-0.1948, -0.006178, -0.2769), (-0.1777, -0.006178, -0.2165), (-0.1371, -0.006178, -0.3096), (-0.132, -0.006178, -0.247), (-0.07403, -0.006178, -0.3304), (-0.08129, -0.006178, -0.268), (-0.008155, -0.006178, -0.3385), (-0.02745, -0.006178, -0.2787), (0.05803, -0.006178, -0.3336), (0.02745, -0.006178, -0.2787), (0.122, -0.006178, -0.3158), (0.08129, -0.006178, -0.268), (0.1813, -0.006178, -0.286), (0.132, -0.006178, -0.247), (0.2336, -0.006178, -0.2451), (0.1777, -0.006178, -0.2165), (0.2769, -0.006178, -0.1948), (0.2165, -0.006178, -0.1777), (0.3096, -0.006178, -0.1371), (0.247, -0.006178, -0.132), (0.3304, -0.006178, -0.07403), (0.268, -0.006178, -0.08129), (0.3385, -0.006178, -0.008155), (0.2787, -0.006178, -0.02745), (0.3336, -0.006178, 0.05803), (0.2787, -0.006178, 0.02745), (0.3158, -0.006178, 0.122), (0.268, -0.006178, 0.08129), (0.286, -0.006178, 0.1813), (0.247, -0.006178, 0.132), (0.2451, -0.006178, 0.2336), (0.2165, -0.006178, 0.1777), (0.1948, -0.006178, 0.2769), (0.1777, -0.006178, 0.2165), (0.1371, -0.006178, 0.3096), (0.132, -0.006178, 0.247), (0.07403, -0.006178, 0.3304), (0.08129, -0.006178, 0.268), (0.008155, -0.006178, 0.3385), (0.02745, -0.006178, 0.2787), (0.01255, -0.006178, -0.04138), (0.02039, -0.006178, -0.03814), (0.02743, -0.006178, -0.03343), (0.03343, -0.006178, -0.02743), (0.03814, -0.006178, -0.02039), (0.04138, -0.006178, -0.01255), (0.04304, -0.006178, -0.004239), (0.04304, -0.006178, 0.004239), (0.04138, -0.006178, 0.01255), (0.03814, -0.006178, 0.02039), (0.03343, -0.006178, 0.02743), (0.02743, -0.006178, 0.03343), (0.02039, -0.006178, 0.03814), (0.01255, -0.006178, 0.04138), (0.004239, -0.006178, 0.04304), (-0.004239, -0.006178, 0.04304), (-0.01255, -0.006178, 0.04138), (-0.02039, -0.006178, 0.03814), (-0.02743, -0.006178, 0.03343), (-0.03343, -0.006178, 0.02743), (-0.03814, -0.006178, 0.02039), (-0.04138, -0.006178, 0.01255), (-0.04304, -0.006178, 0.004239), (-0.04304, -0.006178, -0.004239), (-0.04138, -0.006178, -0.01255), (-0.03814, -0.006178, -0.02039), (-0.03343, -0.006178, -0.02743), (-0.02743, -0.006178, -0.03343), (-0.02039, -0.006178, -0.03814), (-0.01255, -0.006178, -0.04138), (-0.004239, -0.006178, -0.04304), (0.004239, -0.006178, -0.04304)], [], [(36, 64, 65), (38, 65, 66), (40, 66, 67), (42, 67, 68), (44, 68, 69), (46, 69, 70), (48, 70, 71), (50, 71, 72), (52, 72, 73), (54, 73, 74), (56, 74, 75), (58, 75, 76), (60, 76, 77), (62, 77, 78), (0, 78, 79), (2, 79, 80), (4, 80, 81), (6, 81, 82), (8, 82, 83), (10, 83, 84), (12, 84, 85), (14, 85, 86), (16, 86, 87), (18, 87, 88), (20, 88, 89), (22, 89, 90), (24, 90, 91), (26, 91, 92), (28, 92, 93), (30, 93, 94), (32, 94, 95), (34, 95, 64), (37, 65, 64, 35), (39, 66, 65, 37), (41, 67, 66, 39), (43, 68, 67, 41), (45, 69, 68, 43), (47, 70, 69, 45), (49, 71, 70, 47), (51, 72, 71, 49), (53, 73, 72, 51), (55, 74, 73, 53), (57, 75, 74, 55), (59, 76, 75, 57), (61, 77, 76, 59), (63, 78, 77, 61), (1, 79, 78, 63), (3, 80, 79, 1), (5, 81, 80, 3), (7, 82, 81, 5), (9, 83, 82, 7), (11, 84, 83, 9), (13, 85, 84, 11), (15, 86, 85, 13), (17, 87, 86, 15), (19, 88, 87, 17), (21, 89, 88, 19), (23, 90, 89, 21), (25, 91, 90, 23), (27, 92, 91, 25), (29, 93, 92, 27), (31, 94, 93, 29), (33, 95, 94, 31), (35, 64, 95, 33), (132, 133, 131), (134, 135, 133), (136, 137, 135), (138, 139, 137), (140, 141, 139), (142, 143, 141), (144, 145, 143), (146, 147, 145), (148, 149, 147), (150, 151, 149), (152, 153, 151), (154, 155, 153), (156, 157, 155), (158, 159, 157), (97, 96, 159), (98, 99, 96), (100, 101, 99), (102, 103, 101), (104, 105, 103), (106, 107, 105), (108, 109, 107), (110, 111, 109), (112, 113, 111), (114, 115, 113), (116, 117, 115), (118, 119, 117), (120, 121, 119), (122, 123, 121), (124, 125, 123), (126, 127, 125), (128, 129, 127), (130, 131, 129), (161, 160, 131, 133), (162, 161, 133, 135), (163, 162, 135, 137), (164, 163, 137, 139), (165, 164, 139, 141), (166, 165, 141, 143), (167, 166, 143, 145), (168, 167, 145, 147), (169, 168, 147, 149), (170, 169, 149, 151), (171, 170, 151, 153), (172, 171, 153, 155), (173, 172, 155, 157), (174, 173, 157, 159), (175, 174, 159, 96), (176, 175, 96, 99), (177, 176, 99, 101), (178, 177, 101, 103), (179, 178, 103, 105), (180, 179, 105, 107), (181, 180, 107, 109), (182, 181, 109, 111), (183, 182, 111, 113), (184, 183, 113, 115), (185, 184, 115, 117), (186, 185, 117, 119), (187, 186, 119, 121), (188, 187, 121, 123), (189, 188, 123, 125), (190, 189, 125, 127), (191, 190, 127, 129), (160, 191, 129, 131), (74, 56, 152, 151), (93, 30, 126, 125), (80, 4, 100, 99), (61, 59, 172, 173), (56, 75, 153, 152), (30, 94, 127, 126), (4, 81, 101, 100), (63, 61, 173, 174), (75, 58, 154, 153), (94, 32, 128, 127), (81, 6, 102, 101), (1, 63, 174, 175), (58, 76, 155, 154), (32, 95, 129, 128), (6, 82, 103, 102), (3, 1, 175, 176), (76, 60, 156, 155), (95, 34, 130, 129), (82, 8, 104, 103), (5, 3, 176, 177), (60, 77, 157, 156), (34, 64, 131, 130), (8, 83, 105, 104), (7, 5, 177, 178), (77, 62, 158, 157), (64, 36, 132, 131), (83, 10, 106, 105), (9, 7, 178, 179), (62, 78, 159, 158), (36, 65, 133, 132), (10, 84, 107, 106), (11, 9, 179, 180), (78, 0, 97, 159), (65, 38, 134, 133), (84, 12, 108, 107), (13, 11, 180, 181), (38, 66, 135, 134), (12, 85, 109, 108), (15, 13, 181, 182), (66, 40, 136, 135), (85, 14, 110, 109), (17, 15, 182, 183), (40, 67, 137, 136), (14, 86, 111, 110), (19, 17, 183, 184), (67, 42, 138, 137), (86, 16, 112, 111), (21, 19, 184, 185), (42, 68, 139, 138), (16, 87, 113, 112), (23, 21, 185, 186), (68, 44, 140, 139), (87, 18, 114, 113), (25, 23, 186, 187), (37, 35, 160, 161), (44, 69, 141, 140), (18, 88, 115, 114), (27, 25, 187, 188), (39, 37, 161, 162), (69, 46, 142, 141), (88, 20, 116, 115), (29, 27, 188, 189), (41, 39, 162, 163), (46, 70, 143, 142), (20, 89, 117, 116), (31, 29, 189, 190), (43, 41, 163, 164), (70, 48, 144, 143), (89, 22, 118, 117), (33, 31, 190, 191), (45, 43, 164, 165), (48, 71, 145, 144), (22, 90, 119, 118), (35, 33, 191, 160), (47, 45, 165, 166), (71, 50, 146, 145), (90, 24, 120, 119), (49, 47, 166, 167), (50, 72, 147, 146), (24, 91, 121, 120), (51, 49, 167, 168), (72, 52, 148, 147), (91, 26, 122, 121), (53, 51, 168, 169), (52, 73, 149, 148), (26, 92, 123, 122), (0, 79, 96, 97), (55, 53, 169, 170), (73, 54, 150, 149), (92, 28, 124, 123), (79, 2, 98, 96), (57, 55, 170, 171), (54, 74, 151, 150), (28, 93, 125, 124), (2, 80, 99, 98), (59, 57, 171, 172)])
_uv = me_circle.uv_layers.new(name='UVMap')
_uv.uv.foreach_set('vector', [0.0, 0.0, 0.0, 0.0, 0.0, 0.0, 0.0, 0.0, 0.0, 0.0, 0.0, 0.0, 0.0, 0.0, 0.0, 0.0, 0.0, 0.0, 0.0, 0.0, 0.0, 0.0, 0.0, 0.0, 0.0, 0.0, 0.0, 0.0, 0.0, 0.0, 0.0, 0.0, 0.0, 0.0, 0.0, 0.0, 0.0, 0.0, 0.0, 0.0, 0.0, 0.0, 0.0, 0.0, 0.0, 0.0, 0.0, 0.0, 0.0, 0.0, 0.0, 0.0, 0.0, 0.0, 0.0, 0.0, 0.0, 0.0, 0.0, 0.0, 0.0, 0.0, 0.0, 0.0, 0.0, 0.0, 0.0, 0.0, 0.0, 0.0, 0.0, 0.0, 0.0, 0.0, 0.0, 0.0, 0.0, 0.0, 0.0, 0.0, 0.0, 0.0, 0.0, 0.0, 0.0, 0.0, 0.0, 0.0, 0.0, 0.0, 0.0, 0.0, 0.0, 0.0, 0.0, 0.0, 0.0, 0.0, 0.0, 0.0, 0.0, 0.0, 0.0, 0.0, 0.0, 0.0, 0.0, 0.0, 0.0, 0.0, 0.0, 0.0, 0.0, 0.0, 0.0, 0.0, 0.0, 0.0, 0.0, 0.0, 0.0, 0.0, 0.0, 0.0, 0.0, 0.0, 0.0, 0.0, 0.0, 0.0, 0.0, 0.0, 0.0, 0.0, 0.0, 0.0, 0.0, 0.0, 0.0, 0.0, 0.0, 0.0, 0.0, 0.0, 0.0, 0.0, 0.0, 0.0, 0.0, 0.0, 0.0, 0.0, 0.0, 0.0, 0.0, 0.0, 0.0, 0.0, 0.0, 0.0, 0.0, 0.0, 0.0, 0.0, 0.0, 0.0, 0.0, 0.0, 0.0, 0.0, 0.0, 0.0, 0.0, 0.0, 0.0, 0.0, 0.0, 0.0, 0.0, 0.0, 0.0, 0.0, 0.0, 0.0, 0.0, 0.0, 0.0, 0.0, 0.0, 0.0, 0.0, 0.0, 0.0, 0.0, 0.0, 0.0, 0.0, 0.0, 0.0, 0.0, 0.0, 0.0, 0.0, 0.0, 0.0, 0.0, 0.0, 0.0, 0.0, 0.0, 0.0, 0.0, 0.0, 0.0, 0.0, 0.0, 0.0, 0.0, 0.0, 0.0, 0.0, 0.0, 0.0, 0.0, 0.0, 0.0, 0.0, 0.0, 0.0, 0.0, 0.0, 0.0, 0.0, 0.0, 0.0, 0.0, 0.0, 0.0, 0.0, 0.0, 0.0, 0.0, 0.0, 0.0, 0.0, 0.0, 0.0, 0.0, 0.0, 0.0, 0.0, 0.0, 0.0, 0.0, 0.0, 0.0, 0.0, 0.0, 0.0, 0.0, 0.0, 0.0, 0.0, 0.0, 0.0, 0.0, 0.0, 0.0, 0.0, 0.0, 0.0, 0.0, 0.0, 0.0, 0.0, 0.0, 0.0, 0.0, 0.0, 0.0, 0.0, 0.0, 0.0, 0.0, 0.0, 0.0, 0.0, 0.0, 0.0, 0.0, 0.0, 0.0, 0.0, 0.0, 0.0, 0.0, 0.0, 0.0, 0.0, 0.0, 0.0, 0.0, 0.0, 0.0, 0.0, 0.0, 0.0, 0.0, 0.0, 0.0, 0.0, 0.0, 0.0, 0.0, 0.0, 0.0, 0.0, 0.0, 0.0, 0.0, 0.0, 0.0, 0.0, 0.0, 0.0, 0.0, 0.0, 0.0, 0.0, 0.0, 0.0, 0.0, 0.0, 0.0, 0.0, 0.0, 0.0, 0.0, 0.0, 0.0, 0.0, 0.0, 0.0, 0.0, 0.0, 0.0, 0.0, 0.0, 0.0, 0.0, 0.0, 0.0, 0.0, 0.0, 0.0, 0.0, 0.0, 0.0, 0.0, 0.0, 0.0, 0.0, 0.0, 0.0, 0.0, 0.0, 0.0, 0.0, 0.0, 0.0, 0.0, 0.0, 0.0, 0.0, 0.0, 0.0, 0.0, 0.0, 0.0, 0.0, 0.0, 0.0, 0.0, 0.0, 0.0, 0.0, 0.0, 0.0, 0.0, 0.0, 0.0, 0.0, 0.0, 0.0, 0.0, 0.0, 0.0, 0.0, 0.0, 0.0, 0.0, 0.0, 0.0, 0.0, 0.0, 0.0, 0.0, 0.0, 0.0, 0.0, 0.0, 0.0, 0.0, 0.0, 0.0, 0.0, 0.0, 0.0, 0.0, 0.0, 0.0, 0.0, 0.0, 0.0, 0.0, 0.0, 0.0, 0.0, 0.0, 0.0, 0.0, 0.0, 0.0, 0.0, 0.0, 0.0, 0.0, 0.0, 0.0, 0.0, 0.0, 0.0, 0.0, 0.0, 0.0, 0.0, 0.0, 0.0, 0.0, 0.0, 0.0, 0.0, 0.0, 0.0, 0.0, 0.0, 0.0, 0.0, 0.0, 0.0, 0.0, 0.0, 0.0, 0.0, 0.0, 0.0, 0.0, 0.0, 0.0, 0.0, 0.0, 0.0, 0.0, 0.0, 0.0, 0.0, 0.0, 0.0, 0.0, 0.0, 0.0, 0.0, 0.0, 0.0, 0.0, 0.0, 0.0, 0.0, 0.0, 0.0, 0.0, 0.0, 0.0, 0.0, 0.0, 0.0, 0.0, 0.0, 0.0, 0.0, 0.0, 0.0, 0.0, 0.0, 0.0, 0.0, 0.0, 0.0, 0.0, 0.0, 0.0, 0.0, 0.0, 0.0, 0.0, 0.0, 0.0, 0.0, 0.0, 0.0, 0.0, 0.0, 0.0, 0.0, 0.0, 0.0, 0.0, 0.0, 0.0, 0.0, 0.0, 0.0, 0.0, 0.0, 0.0, 0.0, 0.0, 0.0, 0.0, 0.0, 0.0, 0.0, 0.0, 0.0, 0.0, 0.0, 0.0, 0.0, 0.0, 0.0, 0.0, 0.0, 0.0, 0.0, 0.0, 0.0, 0.0, 0.0, 0.0, 0.0, 0.0, 0.0, 0.0, 0.0, 0.0, 0.0, 0.0, 0.0, 0.0, 0.0, 0.0, 0.0, 0.0, 0.0, 0.0, 0.0, 0.0, 0.0, 0.0, 0.0, 0.0, 0.0, 0.0, 0.0, 0.0, 0.0, 0.0, 0.0, 0.0, 0.0, 0.0, 0.0, 0.0, 0.0, 0.0, 0.0, 0.0, 0.0, 0.0, 0.0, 0.0, 0.0, 0.0, 0.0, 0.0, 0.0, 0.0, 0.0, 0.0, 0.0, 0.0, 0.0, 0.0, 0.0, 0.0, 0.0, 0.0, 0.0, 0.0, 0.0, 0.0, 0.0, 0.0, 0.0, 0.0, 0.0, 0.0, 0.0, 0.0, 0.0, 0.0, 0.0, 0.0, 0.0, 0.0, 0.0, 0.0, 0.0, 0.0, 0.0, 0.0, 0.0, 0.0, 0.0, 0.0, 0.0, 0.0, 0.0, 0.0, 0.0, 0.0, 0.0, 0.0, 0.0, 0.0, 0.0, 0.0, 0.0, 0.0, 0.0, 0.0, 0.0, 0.0, 0.0, 0.0, 0.0, 0.0, 0.0, 0.0, 0.0, 0.0, 0.0, 0.0, 0.0, 0.0, 0.0, 0.0, 0.0, 0.0, 0.0, 0.0, 0.0, 0.0, 0.0, 0.0, 0.0, 0.0, 0.0, 0.0, 0.0, 0.0, 0.0, 0.0, 0.0, 0.0, 0.0, 0.0, 0.0, 0.0, 0.0, 0.0, 0.0, 0.0, 0.0, 0.0, 0.0, 0.0, 0.0, 0.0, 0.0, 0.0, 0.0, 0.0, 0.0, 0.0, 0.0, 0.0, 0.0, 0.0, 0.0, 0.0, 0.0, 0.0, 0.0, 0.0, 0.0, 0.0, 0.0, 0.0, 0.0, 0.0, 0.0, 0.0, 0.0, 0.0, 0.0, 0.0, 0.0, 0.0, 0.0, 0.0, 0.0, 0.0, 0.0, 0.0, 0.0, 0.0, 0.0, 0.0, 0.0, 0.0, 0.0, 0.0, 0.0, 0.0, 0.0, 0.0, 0.0, 0.0, 0.0, 0.0, 0.0, 0.0, 0.0, 0.0, 0.0, 0.0, 0.0, 0.0, 0.0, 0.0, 0.0, 0.0, 0.0, 0.0, 0.0, 0.0, 0.0, 0.0, 0.0, 0.0, 0.0, 0.0, 0.0, 0.0, 0.0, 0.0, 0.0, 0.0, 0.0, 0.0, 0.0, 0.0, 0.0, 0.0, 0.0, 0.0, 0.0, 0.0, 0.0, 0.0, 0.0, 0.0, 0.0, 0.0, 0.0, 0.0, 0.0, 0.0, 0.0, 0.0, 0.0, 0.0, 0.0, 0.0, 0.0, 0.0, 0.0, 0.0, 0.0, 0.0, 0.0, 0.0, 0.0, 0.0, 0.0, 0.0, 0.0, 0.0, 0.0, 0.0, 0.0, 0.0, 0.0, 0.0, 0.0, 0.0, 0.0, 0.0, 0.0, 0.0, 0.0, 0.0, 0.0, 0.0, 0.0, 0.0, 0.0, 0.0, 0.0, 0.0, 0.0, 0.0, 0.0, 0.0, 0.0, 0.0, 0.0, 0.0, 0.0, 0.0, 0.0, 0.0, 0.0, 0.0, 0.0, 0.0, 0.0, 0.0, 0.0, 0.0, 0.0, 0.0, 0.0, 0.0, 0.0, 0.0, 0.0, 0.0, 0.0, 0.0, 0.0, 0.0, 0.0, 0.0, 0.0, 0.0, 0.0, 0.0, 0.0, 0.0, 0.0, 0.0, 0.0, 0.0, 0.0, 0.0, 0.0, 0.0, 0.0, 0.0, 0.0, 0.0, 0.0, 0.0, 0.0, 0.0, 0.0, 0.0, 0.0, 0.0, 0.0, 0.0, 0.0, 0.0, 0.0, 0.0, 0.0, 0.0, 0.0, 0.0, 0.0, 0.0, 0.0, 0.0, 0.0, 0.0, 0.0, 0.0, 0.0, 0.0, 0.0, 0.0, 0.0, 0.0, 0.0, 0.0, 0.0, 0.0, 0.0, 0.0, 0.0, 0.0, 0.0, 0.0, 0.0, 0.0, 0.0, 0.0, 0.0, 0.0, 0.0, 0.0, 0.0, 0.0, 0.0, 0.0, 0.0, 0.0, 0.0, 0.0, 0.0, 0.0, 0.0, 0.0, 0.0, 0.0, 0.0, 0.0, 0.0, 0.0, 0.0, 0.0, 0.0, 0.0, 0.0, 0.0, 0.0, 0.0, 0.0, 0.0, 0.0, 0.0, 0.0, 0.0, 0.0, 0.0, 0.0, 0.0, 0.0, 0.0, 0.0, 0.0, 0.0, 0.0, 0.0, 0.0, 0.0, 0.0, 0.0, 0.0, 0.0, 0.0, 0.0, 0.0, 0.0, 0.0, 0.0, 0.0, 0.0, 0.0, 0.0, 0.0, 0.0, 0.0, 0.0, 0.0, 0.0, 0.0, 0.0, 0.0, 0.0, 0.0, 0.0, 0.0, 0.0, 0.0, 0.0, 0.0, 0.0, 0.0, 0.0, 0.0, 0.0, 0.0, 0.0, 0.0, 0.0, 0.0, 0.0, 0.0, 0.0, 0.0, 0.0, 0.0, 0.0, 0.0, 0.0, 0.0, 0.0, 0.0, 0.0, 0.0, 0.0, 0.0, 0.0, 0.0, 0.0, 0.0, 0.0, 0.0, 0.0, 0.0, 0.0, 0.0, 0.0, 0.0, 0.0, 0.0, 0.0, 0.0, 0.0, 0.0, 0.0, 0.0, 0.0, 0.0, 0.0, 0.0, 0.0, 0.0, 0.0, 0.0, 0.0, 0.0, 0.0, 0.0, 0.0, 0.0, 0.0, 0.0, 0.0, 0.0, 0.0, 0.0, 0.0, 0.0, 0.0, 0.0, 0.0, 0.0, 0.0, 0.0, 0.0, 0.0, 0.0, 0.0, 0.0, 0.0, 0.0, 0.0, 0.0, 0.0, 0.0, 0.0, 0.0, 0.0, 0.0, 0.0, 0.0, 0.0, 0.0, 0.0, 0.0, 0.0, 0.0, 0.0, 0.0, 0.0, 0.0, 0.0, 0.0, 0.0, 0.0, 0.0, 0.0, 0.0, 0.0, 0.0, 0.0, 0.0, 0.0, 0.0, 0.0, 0.0, 0.0, 0.0, 0.0, 0.0, 0.0, 0.0, 0.0, 0.0, 0.0, 0.0, 0.0, 0.0, 0.0, 0.0, 0.0, 0.0, 0.0, 0.0, 0.0, 0.0, 0.0, 0.0, 0.0, 0.0, 0.0, 0.0, 0.0, 0.0, 0.0, 0.0, 0.0, 0.0, 0.0, 0.0, 0.0, 0.0, 0.0, 0.0, 0.0, 0.0, 0.0, 0.0, 0.0, 0.0, 0.0, 0.0, 0.0, 0.0, 0.0, 0.0, 0.0, 0.0, 0.0, 0.0, 0.0, 0.0, 0.0, 0.0, 0.0, 0.0, 0.0, 0.0, 0.0, 0.0, 0.0, 0.0, 0.0, 0.0, 0.0, 0.0, 0.0, 0.0, 0.0, 0.0, 0.0, 0.0, 0.0, 0.0, 0.0, 0.0, 0.0, 0.0, 0.0, 0.0, 0.0, 0.0, 0.0, 0.0, 0.0, 0.0, 0.0, 0.0, 0.0, 0.0, 0.0, 0.0, 0.0, 0.0, 0.0, 0.0, 0.0, 0.0, 0.0, 0.0, 0.0, 0.0, 0.0, 0.0, 0.0, 0.0, 0.0, 0.0, 0.0, 0.0, 0.0, 0.0, 0.0, 0.0, 0.0, 0.0, 0.0, 0.0, 0.0, 0.0, 0.0, 0.0, 0.0, 0.0, 0.0, 0.0, 0.0, 0.0, 0.0, 0.0, 0.0, 0.0, 0.0, 0.0, 0.0, 0.0, 0.0, 0.0, 0.0, 0.0, 0.0, 0.0, 0.0, 0.0, 0.0, 0.0, 0.0, 0.0, 0.0, 0.0, 0.0, 0.0, 0.0, 0.0, 0.0, 0.0, 0.0, 0.0, 0.0, 0.0, 0.0, 0.0, 0.0, 0.0, 0.0, 0.0, 0.0, 0.0, 0.0, 0.0, 0.0, 0.0, 0.0, 0.0, 0.0, 0.0, 0.0, 0.0, 0.0, 0.0, 0.0, 0.0, 0.0, 0.0, 0.0, 0.0, 0.0, 0.0, 0.0, 0.0, 0.0, 0.0, 0.0, 0.0, 0.0, 0.0, 0.0, 0.0, 0.0, 0.0, 0.0, 0.0, 0.0, 0.0, 0.0, 0.0, 0.0, 0.0, 0.0, 0.0, 0.0, 0.0, 0.0, 0.0, 0.0, 0.0, 0.0, 0.0, 0.0, 0.0, 0.0, 0.0, 0.0, 0.0, 0.0, 0.0, 0.0, 0.0, 0.0, 0.0, 0.0, 0.0, 0.0, 0.0, 0.0, 0.0, 0.0, 0.0, 0.0, 0.0, 0.0, 0.0, 0.0, 0.0, 0.0, 0.0, 0.0, 0.0, 0.0, 0.0, 0.0, 0.0, 0.0, 0.0, 0.0, 0.0, 0.0, 0.0, 0.0, 0.0, 0.0, 0.0, 0.0, 0.0, 0.0, 0.0, 0.0, 0.0, 0.0, 0.0, 0.0, 0.0, 0.0, 0.0, 0.0, 0.0, 0.0, 0.0, 0.0, 0.0, 0.0, 0.0, 0.0, 0.0, 0.0, 0.0, 0.0, 0.0, 0.0, 0.0, 0.0, 0.0, 0.0, 0.0, 0.0, 0.0, 0.0, 0.0, 0.0, 0.0, 0.0, 0.0, 0.0, 0.0, 0.0, 0.0, 0.0, 0.0, 0.0, 0.0, 0.0, 0.0, 0.0, 0.0, 0.0, 0.0, 0.0, 0.0, 0.0, 0.0, 0.0, 0.0, 0.0, 0.0, 0.0, 0.0, 0.0, 0.0, 0.0, 0.0, 0.0, 0.0, 0.0, 0.0, 0.0, 0.0, 0.0, 0.0, 0.0, 0.0, 0.0, 0.0, 0.0, 0.0, 0.0, 0.0, 0.0, 0.0, 0.0, 0.0, 0.0, 0.0, 0.0, 0.0, 0.0, 0.0, 0.0, 0.0, 0.0, 0.0, 0.0, 0.0, 0.0, 0.0, 0.0, 0.0, 0.0, 0.0, 0.0, 0.0, 0.0, 0.0, 0.0, 0.0, 0.0, 0.0, 0.0, 0.0, 0.0, 0.0, 0.0, 0.0, 0.0, 0.0, 0.0, 0.0, 0.0, 0.0, 0.0, 0.0, 0.0, 0.0, 0.0, 0.0, 0.0, 0.0, 0.0, 0.0, 0.0, 0.0, 0.0, 0.0, 0.0, 0.0, 0.0, 0.0, 0.0, 0.0, 0.0, 0.0, 0.0, 0.0, 0.0, 0.0, 0.0, 0.0, 0.0, 0.0, 0.0, 0.0, 0.0, 0.0, 0.0, 0.0, 0.0, 0.0, 0.0, 0.0, 0.0, 0.0, 0.0, 0.0, 0.0, 0.0, 0.0, 0.0, 0.0, 0.0, 0.0, 0.0, 0.0, 0.0, 0.0, 0.0, 0.0, 0.0, 0.0, 0.0, 0.0, 0.0, 0.0, 0.0, 0.0, 0.0, 0.0, 0.0, 0.0, 0.0, 0.0, 0.0, 0.0, 0.0, 0.0, 0.0, 0.0, 0.0, 0.0, 0.0, 0.0, 0.0, 0.0, 0.0, 0.0, 0.0, 0.0, 0.0, 0.0, 0.0, 0.0, 0.0, 0.0, 0.0, 0.0, 0.0, 0.0, 0.0, 0.0, 0.0, 0.0, 0.0, 0.0, 0.0, 0.0, 0.0, 0.0, 0.0, 0.0, 0.0, 0.0, 0.0, 0.0, 0.0, 0.0, 0.0, 0.0, 0.0, 0.0, 0.0, 0.0, 0.0, 0.0, 0.0, 0.0, 0.0, 0.0])
me_circle.materials.append(mat_m_tablesaw_saw)
me_circle.update()

# ---- objects
ob_sm_tablesaw_001 = bpy.data.objects.new('SM_TableSaw.001', me_cube_002)
ob_sm_tablesaw = bpy.data.objects.new('SM_TableSaw', me_cube_001)
ob_circle = bpy.data.objects.new('Circle', me_circle)
ob_light = bpy.data.objects.new('Light', light_light)
ob_camera = bpy.data.objects.new('Camera', cam_camera)

# ---- transforms, parenting, visibility, modifiers, constraints
ob_sm_tablesaw_001.location = (0.0, 0.0, 0.0)
ob_sm_tablesaw.location = (0.0, 0.0, 0.0)
ob_circle.location = (0.0, 0.0, 1.07)
ob_circle.rotation_euler = (0.0, 0.213, 0.0)
ob_light.location = (4.076, 1.005, 5.904)
ob_light.rotation_euler = (0.6503, 0.05522, 1.866)
ob_light.lock_rotations_4d = False
ob_light.empty_display_type = 'ARROWS'
ob_light.color = (0.0, 0.0, 0.0, 0.0)
ob_light.lineart.crease_threshold = 0.0
ob_camera.location = (7.359, -6.926, 4.958)
ob_camera.rotation_euler = (1.109, 0.0, 0.8149)
ob_camera.lock_rotations_4d = False
ob_camera.empty_display_type = 'ARROWS'
ob_camera.color = (0.0, 0.0, 0.0, 0.0)
ob_camera.display_type = 'WIRE'
ob_camera.lineart.crease_threshold = 0.0

# ---- collection membership
scene.collection.objects.link(ob_sm_tablesaw_001)
col_collection.objects.link(ob_sm_tablesaw)
col_collection.objects.link(ob_circle)
col_rendering.objects.link(ob_light)
col_rendering.objects.link(ob_camera)
def _layer_coll(name, lc=None):
    lc = lc or bpy.context.view_layer.layer_collection
    for c in lc.children:
        if c.name == name: return c
        r = _layer_coll(name, c)
        if r: return r
_layer_coll('Collection').exclude = True

# ---- scene / render settings (as saved in the file)
scene.camera = ob_camera
scene.frame_start = 1; scene.frame_end = 60; scene.frame_set(14)
scene.render.engine = 'CYCLES'
scene.cycles.denoising_use_gpu = True
scene.cycles.samples = 128
scene.cycles.adaptive_threshold = 1.0
bpy.context.view_layer.update()
